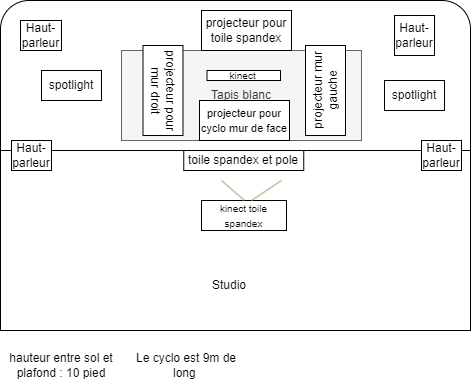

The diagram above was exported from draw.io. Its source (the exported page's mxGraphModel, read from the mxfile embedded in the PNG):
<mxGraphModel dx="1324" dy="590" grid="1" gridSize="10" guides="1" tooltips="1" connect="1" arrows="1" fold="1" page="1" pageScale="1" pageWidth="827" pageHeight="1169" math="0" shadow="0">
  <root>
    <mxCell id="0" />
    <mxCell id="1" parent="0" />
    <mxCell id="D5SEtzz_SRQNYI8enj5D-6" value="" style="rounded=1;whiteSpace=wrap;html=1;fillColor=none;" vertex="1" parent="1">
      <mxGeometry x="179" y="120" width="470" height="190" as="geometry" />
    </mxCell>
    <mxCell id="s7bZbyE4-yMoX0ohBdXg-5" value="" style="rounded=0;whiteSpace=wrap;html=1;" parent="1" vertex="1">
      <mxGeometry x="179" y="270" width="470" height="180" as="geometry" />
    </mxCell>
    <mxCell id="s7bZbyE4-yMoX0ohBdXg-16" value="Tapis blanc" style="rounded=0;whiteSpace=wrap;html=1;fillColor=#f5f5f5;fontColor=#333333;strokeColor=#666666;align=center;" parent="1" vertex="1">
      <mxGeometry x="300" y="170" width="240" height="90" as="geometry" />
    </mxCell>
    <mxCell id="s7bZbyE4-yMoX0ohBdXg-6" value="Haut-parleur" style="rounded=0;whiteSpace=wrap;html=1;" parent="1" vertex="1">
      <mxGeometry x="199" y="140" width="41" height="30" as="geometry" />
    </mxCell>
    <mxCell id="s7bZbyE4-yMoX0ohBdXg-7" value="Haut-parleur" style="rounded=0;whiteSpace=wrap;html=1;" parent="1" vertex="1">
      <mxGeometry x="573" y="135" width="40" height="40" as="geometry" />
    </mxCell>
    <mxCell id="s7bZbyE4-yMoX0ohBdXg-9" value="Haut-parleur" style="rounded=0;whiteSpace=wrap;html=1;" parent="1" vertex="1">
      <mxGeometry x="190" y="260" width="40" height="30" as="geometry" />
    </mxCell>
    <mxCell id="s7bZbyE4-yMoX0ohBdXg-10" value="projecteur pour toile spandex" style="rounded=0;whiteSpace=wrap;html=1;" parent="1" vertex="1">
      <mxGeometry x="380" y="130" width="90" height="40" as="geometry" />
    </mxCell>
    <mxCell id="s7bZbyE4-yMoX0ohBdXg-12" value="&lt;font style=&quot;font-size: 11px;&quot;&gt;projecteur pour cyclo mur de face&lt;/font&gt;" style="rounded=0;whiteSpace=wrap;html=1;" parent="1" vertex="1">
      <mxGeometry x="378" y="220" width="90" height="40" as="geometry" />
    </mxCell>
    <mxCell id="s7bZbyE4-yMoX0ohBdXg-13" value="projecteur pour mur droit" style="rounded=0;whiteSpace=wrap;html=1;rotation=90;" parent="1" vertex="1">
      <mxGeometry x="296.5" y="190" width="90" height="40" as="geometry" />
    </mxCell>
    <mxCell id="s7bZbyE4-yMoX0ohBdXg-14" value="projecteur mur gauche" style="rounded=0;whiteSpace=wrap;html=1;rotation=-90;" parent="1" vertex="1">
      <mxGeometry x="459" y="190" width="90" height="40" as="geometry" />
    </mxCell>
    <mxCell id="s7bZbyE4-yMoX0ohBdXg-17" value="toile spandex et pole" style="rounded=0;whiteSpace=wrap;html=1;" parent="1" vertex="1">
      <mxGeometry x="362.25" y="270" width="120" height="20" as="geometry" />
    </mxCell>
    <mxCell id="s7bZbyE4-yMoX0ohBdXg-18" value="&lt;font style=&quot;font-size: 10px;&quot;&gt;kinect toile spandex&lt;/font&gt;" style="rounded=0;whiteSpace=wrap;html=1;" parent="1" vertex="1">
      <mxGeometry x="380" y="320" width="85" height="30" as="geometry" />
    </mxCell>
    <mxCell id="s7bZbyE4-yMoX0ohBdXg-20" value="" style="endArrow=none;html=1;rounded=0;fillColor=#d5e8d4;strokeColor=#82b366;" parent="1" edge="1">
      <mxGeometry width="50" height="50" relative="1" as="geometry">
        <mxPoint x="430" y="320" as="sourcePoint" />
        <mxPoint x="460" y="300" as="targetPoint" />
      </mxGeometry>
    </mxCell>
    <mxCell id="s7bZbyE4-yMoX0ohBdXg-21" value="" style="endArrow=none;html=1;rounded=0;fillColor=#d5e8d4;strokeColor=#82b366;" parent="1" edge="1">
      <mxGeometry width="50" height="50" relative="1" as="geometry">
        <mxPoint x="423" y="320" as="sourcePoint" />
        <mxPoint x="400" y="300" as="targetPoint" />
      </mxGeometry>
    </mxCell>
    <mxCell id="s7bZbyE4-yMoX0ohBdXg-25" value="spotlight" style="rounded=0;whiteSpace=wrap;html=1;" parent="1" vertex="1">
      <mxGeometry x="220" y="190" width="60" height="30" as="geometry" />
    </mxCell>
    <mxCell id="s7bZbyE4-yMoX0ohBdXg-26" value="spotlight" style="rounded=0;whiteSpace=wrap;html=1;" parent="1" vertex="1">
      <mxGeometry x="563" y="200" width="60" height="30" as="geometry" />
    </mxCell>
    <mxCell id="D5SEtzz_SRQNYI8enj5D-1" value="&lt;font style=&quot;font-size: 10px;&quot;&gt;kinect&amp;nbsp;&lt;/font&gt;" style="rounded=0;whiteSpace=wrap;html=1;" vertex="1" parent="1">
      <mxGeometry x="385.5" y="190" width="73.5" height="10" as="geometry" />
    </mxCell>
    <mxCell id="D5SEtzz_SRQNYI8enj5D-2" value="Studio" style="text;html=1;strokeColor=none;fillColor=none;align=center;verticalAlign=middle;whiteSpace=wrap;rounded=0;" vertex="1" parent="1">
      <mxGeometry x="378" y="390" width="60" height="30" as="geometry" />
    </mxCell>
    <mxCell id="D5SEtzz_SRQNYI8enj5D-7" value="Haut-parleur" style="rounded=0;whiteSpace=wrap;html=1;" vertex="1" parent="1">
      <mxGeometry x="600" y="260" width="40" height="30" as="geometry" />
    </mxCell>
    <mxCell id="D5SEtzz_SRQNYI8enj5D-8" value="hauteur entre sol et plafond : 10 pied" style="text;html=1;strokeColor=none;fillColor=none;align=center;verticalAlign=middle;whiteSpace=wrap;rounded=0;" vertex="1" parent="1">
      <mxGeometry x="180" y="470" width="120" height="30" as="geometry" />
    </mxCell>
    <mxCell id="D5SEtzz_SRQNYI8enj5D-9" value="Le cyclo est 9m de long&amp;nbsp;" style="text;html=1;strokeColor=none;fillColor=none;align=center;verticalAlign=middle;whiteSpace=wrap;rounded=0;" vertex="1" parent="1">
      <mxGeometry x="310" y="470" width="110" height="30" as="geometry" />
    </mxCell>
  </root>
</mxGraphModel>